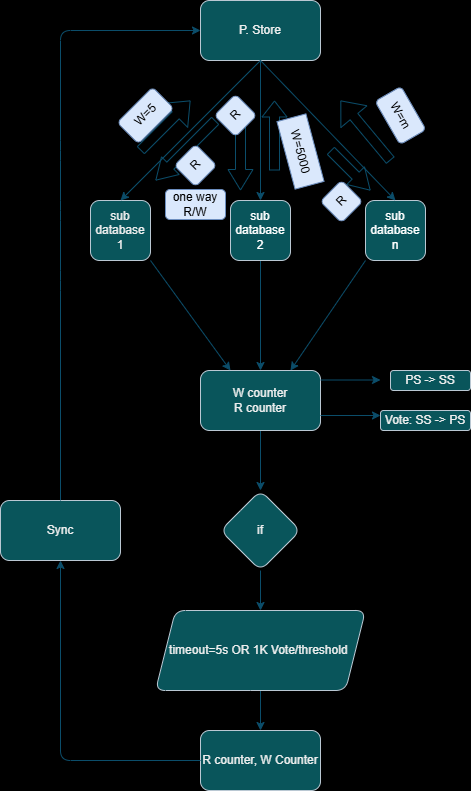

The diagram above was exported from draw.io. Its source (the exported page's mxGraphModel, read from the mxfile embedded in the PNG):
<mxGraphModel dx="880" dy="508" grid="0" gridSize="10" guides="1" tooltips="1" connect="1" arrows="1" fold="1" page="1" pageScale="1" pageWidth="827" pageHeight="1169" background="light-dark(#FFFFFF,#FFFFFF)" math="0" shadow="0">
  <root>
    <mxCell id="WIyWlLk6GJQsqaUBKTNV-0" />
    <mxCell id="WIyWlLk6GJQsqaUBKTNV-1" parent="WIyWlLk6GJQsqaUBKTNV-0" />
    <mxCell id="rni7Ng0oz72VFT0bq9tJ-0" value="P. Store" style="rounded=1;whiteSpace=wrap;html=1;labelBackgroundColor=none;fillColor=#09555B;strokeColor=#BAC8D3;fontColor=#EEEEEE;" parent="WIyWlLk6GJQsqaUBKTNV-1" vertex="1">
      <mxGeometry x="340" y="70" width="120" height="60" as="geometry" />
    </mxCell>
    <mxCell id="rni7Ng0oz72VFT0bq9tJ-1" value="sub database 1" style="whiteSpace=wrap;html=1;aspect=fixed;labelBackgroundColor=none;fillColor=#09555B;strokeColor=#BAC8D3;fontColor=#EEEEEE;rounded=1;" parent="WIyWlLk6GJQsqaUBKTNV-1" vertex="1">
      <mxGeometry x="230" y="270" width="60" height="60" as="geometry" />
    </mxCell>
    <mxCell id="rni7Ng0oz72VFT0bq9tJ-9" value="" style="edgeStyle=orthogonalEdgeStyle;rounded=1;orthogonalLoop=1;jettySize=auto;html=1;labelBackgroundColor=none;fontColor=default;strokeColor=#0B4D6A;" parent="WIyWlLk6GJQsqaUBKTNV-1" source="rni7Ng0oz72VFT0bq9tJ-2" target="rni7Ng0oz72VFT0bq9tJ-4" edge="1">
      <mxGeometry relative="1" as="geometry" />
    </mxCell>
    <mxCell id="rni7Ng0oz72VFT0bq9tJ-2" value="&lt;font color=&quot;#ffffff&quot;&gt;&lt;br&gt;&lt;span style=&quot;font-family: Helvetica; font-size: 12px; font-style: normal; font-variant-ligatures: normal; font-variant-caps: normal; font-weight: 400; letter-spacing: normal; orphans: 2; text-align: center; text-indent: 0px; text-transform: none; widows: 2; word-spacing: 0px; -webkit-text-stroke-width: 0px; white-space: normal; text-decoration-thickness: initial; text-decoration-style: initial; text-decoration-color: initial; float: none; display: inline !important;&quot;&gt;sub database&lt;/span&gt;&lt;/font&gt;&lt;div&gt;&lt;font color=&quot;#ffffff&quot;&gt;&lt;span style=&quot;font-family: Helvetica; font-size: 12px; font-style: normal; font-variant-ligatures: normal; font-variant-caps: normal; font-weight: 400; letter-spacing: normal; orphans: 2; text-align: center; text-indent: 0px; text-transform: none; widows: 2; word-spacing: 0px; -webkit-text-stroke-width: 0px; white-space: normal; text-decoration-thickness: initial; text-decoration-style: initial; text-decoration-color: initial; float: none; display: inline !important;&quot;&gt;2&lt;/span&gt;&lt;br&gt;&lt;/font&gt;&lt;br&gt;&lt;/div&gt;" style="whiteSpace=wrap;html=1;aspect=fixed;labelBackgroundColor=none;fillColor=#09555B;strokeColor=#BAC8D3;fontColor=#EEEEEE;rounded=1;" parent="WIyWlLk6GJQsqaUBKTNV-1" vertex="1">
      <mxGeometry x="370" y="270" width="60" height="60" as="geometry" />
    </mxCell>
    <mxCell id="rni7Ng0oz72VFT0bq9tJ-3" value="&lt;font color=&quot;#ffffff&quot;&gt;&lt;br&gt;&lt;span style=&quot;font-family: Helvetica; font-size: 12px; font-style: normal; font-variant-ligatures: normal; font-variant-caps: normal; font-weight: 400; letter-spacing: normal; orphans: 2; text-align: center; text-indent: 0px; text-transform: none; widows: 2; word-spacing: 0px; -webkit-text-stroke-width: 0px; white-space: normal; text-decoration-thickness: initial; text-decoration-style: initial; text-decoration-color: initial; float: none; display: inline !important;&quot;&gt;sub database n&lt;/span&gt;&lt;/font&gt;&lt;div&gt;&lt;br&gt;&lt;/div&gt;" style="whiteSpace=wrap;html=1;aspect=fixed;labelBackgroundColor=none;fillColor=#09555B;strokeColor=#BAC8D3;fontColor=#EEEEEE;rounded=1;" parent="WIyWlLk6GJQsqaUBKTNV-1" vertex="1">
      <mxGeometry x="505" y="270" width="60" height="60" as="geometry" />
    </mxCell>
    <mxCell id="rni7Ng0oz72VFT0bq9tJ-10" value="" style="edgeStyle=orthogonalEdgeStyle;rounded=1;orthogonalLoop=1;jettySize=auto;html=1;labelBackgroundColor=none;fontColor=default;strokeColor=#0B4D6A;" parent="WIyWlLk6GJQsqaUBKTNV-1" source="rni7Ng0oz72VFT0bq9tJ-4" target="rni7Ng0oz72VFT0bq9tJ-7" edge="1">
      <mxGeometry relative="1" as="geometry" />
    </mxCell>
    <mxCell id="rni7Ng0oz72VFT0bq9tJ-4" value="W counter&lt;div&gt;R counter&lt;/div&gt;" style="rounded=1;whiteSpace=wrap;html=1;labelBackgroundColor=none;fillColor=#09555B;strokeColor=#BAC8D3;fontColor=#EEEEEE;" parent="WIyWlLk6GJQsqaUBKTNV-1" vertex="1">
      <mxGeometry x="340" y="440" width="120" height="60" as="geometry" />
    </mxCell>
    <mxCell id="rni7Ng0oz72VFT0bq9tJ-5" value="PS -&amp;gt; SS" style="rounded=1;whiteSpace=wrap;html=1;labelBackgroundColor=none;fillColor=#09555B;strokeColor=#BAC8D3;fontColor=#EEEEEE;" parent="WIyWlLk6GJQsqaUBKTNV-1" vertex="1">
      <mxGeometry x="530" y="440" width="80" height="20" as="geometry" />
    </mxCell>
    <mxCell id="rni7Ng0oz72VFT0bq9tJ-6" value="Vote: SS -&amp;gt; PS" style="rounded=1;whiteSpace=wrap;html=1;labelBackgroundColor=none;fillColor=#09555B;strokeColor=#BAC8D3;fontColor=#EEEEEE;" parent="WIyWlLk6GJQsqaUBKTNV-1" vertex="1">
      <mxGeometry x="520" y="480" width="90" height="20" as="geometry" />
    </mxCell>
    <mxCell id="rni7Ng0oz72VFT0bq9tJ-11" value="" style="edgeStyle=orthogonalEdgeStyle;rounded=1;orthogonalLoop=1;jettySize=auto;html=1;labelBackgroundColor=none;fontColor=default;strokeColor=#0B4D6A;" parent="WIyWlLk6GJQsqaUBKTNV-1" source="rni7Ng0oz72VFT0bq9tJ-7" target="rni7Ng0oz72VFT0bq9tJ-8" edge="1">
      <mxGeometry relative="1" as="geometry" />
    </mxCell>
    <mxCell id="rni7Ng0oz72VFT0bq9tJ-7" value="if" style="rhombus;whiteSpace=wrap;html=1;labelBackgroundColor=none;fillColor=#09555B;strokeColor=#BAC8D3;fontColor=#EEEEEE;rounded=1;" parent="WIyWlLk6GJQsqaUBKTNV-1" vertex="1">
      <mxGeometry x="360" y="560" width="80" height="80" as="geometry" />
    </mxCell>
    <mxCell id="rni7Ng0oz72VFT0bq9tJ-13" value="" style="edgeStyle=orthogonalEdgeStyle;rounded=1;orthogonalLoop=1;jettySize=auto;html=1;labelBackgroundColor=none;fontColor=default;strokeColor=#0B4D6A;" parent="WIyWlLk6GJQsqaUBKTNV-1" source="rni7Ng0oz72VFT0bq9tJ-8" target="rni7Ng0oz72VFT0bq9tJ-12" edge="1">
      <mxGeometry relative="1" as="geometry" />
    </mxCell>
    <mxCell id="rni7Ng0oz72VFT0bq9tJ-8" value="timeout=5s OR 1K Vote/threshold&amp;nbsp;" style="shape=parallelogram;perimeter=parallelogramPerimeter;whiteSpace=wrap;html=1;fixedSize=1;labelBackgroundColor=none;fillColor=#09555B;strokeColor=#BAC8D3;fontColor=#EEEEEE;rounded=1;" parent="WIyWlLk6GJQsqaUBKTNV-1" vertex="1">
      <mxGeometry x="295" y="680" width="210" height="80" as="geometry" />
    </mxCell>
    <mxCell id="rni7Ng0oz72VFT0bq9tJ-12" value="R counter, W Counter" style="rounded=1;whiteSpace=wrap;html=1;labelBackgroundColor=none;fillColor=#09555B;strokeColor=#BAC8D3;fontColor=#EEEEEE;" parent="WIyWlLk6GJQsqaUBKTNV-1" vertex="1">
      <mxGeometry x="340" y="800" width="120" height="60" as="geometry" />
    </mxCell>
    <mxCell id="rni7Ng0oz72VFT0bq9tJ-15" value="" style="endArrow=classic;html=1;rounded=1;exitX=1;exitY=0.75;exitDx=0;exitDy=0;entryX=0;entryY=0.25;entryDx=0;entryDy=0;labelBackgroundColor=none;fontColor=default;strokeColor=#0B4D6A;" parent="WIyWlLk6GJQsqaUBKTNV-1" source="rni7Ng0oz72VFT0bq9tJ-4" target="rni7Ng0oz72VFT0bq9tJ-6" edge="1">
      <mxGeometry width="50" height="50" relative="1" as="geometry">
        <mxPoint x="390" y="580" as="sourcePoint" />
        <mxPoint x="440" y="530" as="targetPoint" />
      </mxGeometry>
    </mxCell>
    <mxCell id="rni7Ng0oz72VFT0bq9tJ-16" value="" style="endArrow=classic;html=1;rounded=1;exitX=1;exitY=0.75;exitDx=0;exitDy=0;entryX=0;entryY=0.25;entryDx=0;entryDy=0;labelBackgroundColor=none;fontColor=default;strokeColor=#0B4D6A;" parent="WIyWlLk6GJQsqaUBKTNV-1" edge="1">
      <mxGeometry width="50" height="50" relative="1" as="geometry">
        <mxPoint x="460" y="449.5" as="sourcePoint" />
        <mxPoint x="520" y="449.5" as="targetPoint" />
      </mxGeometry>
    </mxCell>
    <mxCell id="rni7Ng0oz72VFT0bq9tJ-17" value="" style="endArrow=classic;html=1;rounded=1;exitX=1;exitY=1;exitDx=0;exitDy=0;entryX=0.25;entryY=0;entryDx=0;entryDy=0;labelBackgroundColor=none;fontColor=default;strokeColor=#0B4D6A;" parent="WIyWlLk6GJQsqaUBKTNV-1" source="rni7Ng0oz72VFT0bq9tJ-1" target="rni7Ng0oz72VFT0bq9tJ-4" edge="1">
      <mxGeometry width="50" height="50" relative="1" as="geometry">
        <mxPoint x="390" y="480" as="sourcePoint" />
        <mxPoint x="440" y="430" as="targetPoint" />
      </mxGeometry>
    </mxCell>
    <mxCell id="rni7Ng0oz72VFT0bq9tJ-18" value="" style="endArrow=classic;html=1;rounded=1;exitX=0;exitY=1;exitDx=0;exitDy=0;entryX=0.75;entryY=0;entryDx=0;entryDy=0;labelBackgroundColor=none;fontColor=default;strokeColor=#0B4D6A;" parent="WIyWlLk6GJQsqaUBKTNV-1" source="rni7Ng0oz72VFT0bq9tJ-3" target="rni7Ng0oz72VFT0bq9tJ-4" edge="1">
      <mxGeometry width="50" height="50" relative="1" as="geometry">
        <mxPoint x="300" y="350" as="sourcePoint" />
        <mxPoint x="380" y="450" as="targetPoint" />
      </mxGeometry>
    </mxCell>
    <mxCell id="rni7Ng0oz72VFT0bq9tJ-29" value="Sync" style="rounded=1;whiteSpace=wrap;html=1;labelBackgroundColor=none;fillColor=#09555B;strokeColor=#BAC8D3;fontColor=#EEEEEE;" parent="WIyWlLk6GJQsqaUBKTNV-1" vertex="1">
      <mxGeometry x="140" y="570" width="120" height="60" as="geometry" />
    </mxCell>
    <mxCell id="rni7Ng0oz72VFT0bq9tJ-30" value="" style="endArrow=classic;html=1;rounded=1;exitX=0;exitY=0.5;exitDx=0;exitDy=0;entryX=0.5;entryY=1;entryDx=0;entryDy=0;labelBackgroundColor=none;fontColor=default;strokeColor=#0B4D6A;" parent="WIyWlLk6GJQsqaUBKTNV-1" source="rni7Ng0oz72VFT0bq9tJ-12" target="rni7Ng0oz72VFT0bq9tJ-29" edge="1">
      <mxGeometry width="50" height="50" relative="1" as="geometry">
        <mxPoint x="400" y="680" as="sourcePoint" />
        <mxPoint x="450" y="630" as="targetPoint" />
        <Array as="points">
          <mxPoint x="200" y="830" />
        </Array>
      </mxGeometry>
    </mxCell>
    <mxCell id="rni7Ng0oz72VFT0bq9tJ-31" value="" style="endArrow=classic;html=1;rounded=1;exitX=0.5;exitY=0;exitDx=0;exitDy=0;entryX=0;entryY=0.5;entryDx=0;entryDy=0;labelBackgroundColor=none;fontColor=default;strokeColor=#0B4D6A;" parent="WIyWlLk6GJQsqaUBKTNV-1" source="rni7Ng0oz72VFT0bq9tJ-29" target="rni7Ng0oz72VFT0bq9tJ-0" edge="1">
      <mxGeometry width="50" height="50" relative="1" as="geometry">
        <mxPoint x="120" y="520" as="sourcePoint" />
        <mxPoint x="170" y="260" as="targetPoint" />
        <Array as="points">
          <mxPoint x="200" y="350" />
          <mxPoint x="200" y="280" />
          <mxPoint x="200" y="220" />
          <mxPoint x="200" y="100" />
        </Array>
      </mxGeometry>
    </mxCell>
    <mxCell id="rni7Ng0oz72VFT0bq9tJ-34" value="" style="endArrow=classic;html=1;rounded=1;exitX=0.5;exitY=1;exitDx=0;exitDy=0;entryX=0.5;entryY=0;entryDx=0;entryDy=0;labelBackgroundColor=none;fontColor=default;strokeColor=#0B4D6A;" parent="WIyWlLk6GJQsqaUBKTNV-1" source="rni7Ng0oz72VFT0bq9tJ-0" target="rni7Ng0oz72VFT0bq9tJ-1" edge="1">
      <mxGeometry width="50" height="50" relative="1" as="geometry">
        <mxPoint x="450" y="220" as="sourcePoint" />
        <mxPoint x="500" y="170" as="targetPoint" />
      </mxGeometry>
    </mxCell>
    <mxCell id="rni7Ng0oz72VFT0bq9tJ-35" value="" style="endArrow=classic;html=1;rounded=1;entryX=0.5;entryY=0;entryDx=0;entryDy=0;labelBackgroundColor=none;fontColor=default;strokeColor=#0B4D6A;" parent="WIyWlLk6GJQsqaUBKTNV-1" target="rni7Ng0oz72VFT0bq9tJ-2" edge="1">
      <mxGeometry width="50" height="50" relative="1" as="geometry">
        <mxPoint x="400" y="130" as="sourcePoint" />
        <mxPoint x="270" y="280" as="targetPoint" />
      </mxGeometry>
    </mxCell>
    <mxCell id="rni7Ng0oz72VFT0bq9tJ-36" value="" style="endArrow=classic;html=1;rounded=1;entryX=0.5;entryY=0;entryDx=0;entryDy=0;labelBackgroundColor=none;fontColor=default;strokeColor=#0B4D6A;" parent="WIyWlLk6GJQsqaUBKTNV-1" target="rni7Ng0oz72VFT0bq9tJ-3" edge="1">
      <mxGeometry width="50" height="50" relative="1" as="geometry">
        <mxPoint x="400" y="130" as="sourcePoint" />
        <mxPoint x="280" y="290" as="targetPoint" />
      </mxGeometry>
    </mxCell>
    <mxCell id="rni7Ng0oz72VFT0bq9tJ-37" value="" style="shape=flexArrow;endArrow=classic;html=1;rounded=1;endWidth=23;endSize=6.5;labelBackgroundColor=none;fontColor=default;strokeColor=#0B4D6A;" parent="WIyWlLk6GJQsqaUBKTNV-1" edge="1">
      <mxGeometry width="50" height="50" relative="1" as="geometry">
        <mxPoint x="280" y="220" as="sourcePoint" />
        <mxPoint x="330" y="170" as="targetPoint" />
      </mxGeometry>
    </mxCell>
    <mxCell id="rni7Ng0oz72VFT0bq9tJ-38" value="W=5" style="text;html=1;align=center;verticalAlign=middle;resizable=0;points=[];autosize=1;strokeColor=#6c8ebf;fillColor=#dae8fc;rotation=-45;labelBackgroundColor=none;rounded=1;" parent="WIyWlLk6GJQsqaUBKTNV-1" vertex="1">
      <mxGeometry x="260" y="170" width="50" height="30" as="geometry" />
    </mxCell>
    <mxCell id="rni7Ng0oz72VFT0bq9tJ-39" value="" style="shape=flexArrow;endArrow=classic;html=1;rounded=1;endWidth=14;endSize=5;labelBackgroundColor=none;fontColor=default;strokeColor=#0B4D6A;" parent="WIyWlLk6GJQsqaUBKTNV-1" edge="1">
      <mxGeometry width="50" height="50" relative="1" as="geometry">
        <mxPoint x="414" y="240" as="sourcePoint" />
        <mxPoint x="414" y="170" as="targetPoint" />
      </mxGeometry>
    </mxCell>
    <mxCell id="rni7Ng0oz72VFT0bq9tJ-40" value="" style="shape=flexArrow;endArrow=classic;html=1;rounded=1;endWidth=23;endSize=6.5;labelBackgroundColor=none;fontColor=default;strokeColor=#0B4D6A;" parent="WIyWlLk6GJQsqaUBKTNV-1" edge="1">
      <mxGeometry width="50" height="50" relative="1" as="geometry">
        <mxPoint x="530" y="230" as="sourcePoint" />
        <mxPoint x="480" y="170" as="targetPoint" />
      </mxGeometry>
    </mxCell>
    <mxCell id="rni7Ng0oz72VFT0bq9tJ-41" value="W=5000" style="text;html=1;align=center;verticalAlign=middle;resizable=0;points=[];autosize=1;strokeColor=#6c8ebf;fillColor=#dae8fc;rotation=75;labelBackgroundColor=none;rounded=1;arcSize=0;" parent="WIyWlLk6GJQsqaUBKTNV-1" vertex="1">
      <mxGeometry x="405" y="206" width="70" height="30" as="geometry" />
    </mxCell>
    <mxCell id="rni7Ng0oz72VFT0bq9tJ-44" value="W=m" style="text;html=1;align=center;verticalAlign=middle;resizable=0;points=[];autosize=1;strokeColor=#6c8ebf;fillColor=#dae8fc;rotation=60;labelBackgroundColor=none;rounded=1;" parent="WIyWlLk6GJQsqaUBKTNV-1" vertex="1">
      <mxGeometry x="515" y="170" width="50" height="30" as="geometry" />
    </mxCell>
    <mxCell id="rni7Ng0oz72VFT0bq9tJ-45" value="" style="shape=flexArrow;endArrow=classic;html=1;rounded=1;endWidth=14;endSize=6.5;labelBackgroundColor=none;fontColor=default;strokeColor=#0B4D6A;" parent="WIyWlLk6GJQsqaUBKTNV-1" edge="1">
      <mxGeometry width="50" height="50" relative="1" as="geometry">
        <mxPoint x="355" y="190" as="sourcePoint" />
        <mxPoint x="295" y="250" as="targetPoint" />
      </mxGeometry>
    </mxCell>
    <mxCell id="rni7Ng0oz72VFT0bq9tJ-46" value="" style="shape=flexArrow;endArrow=classic;html=1;rounded=1;endWidth=14;endSize=6.5;labelBackgroundColor=none;fontColor=default;strokeColor=#0B4D6A;" parent="WIyWlLk6GJQsqaUBKTNV-1" edge="1">
      <mxGeometry width="50" height="50" relative="1" as="geometry">
        <mxPoint x="380" y="190" as="sourcePoint" />
        <mxPoint x="380" y="260" as="targetPoint" />
      </mxGeometry>
    </mxCell>
    <mxCell id="rni7Ng0oz72VFT0bq9tJ-47" value="" style="shape=flexArrow;endArrow=classic;html=1;rounded=1;endWidth=14;endSize=6.5;labelBackgroundColor=none;fontColor=default;strokeColor=#0B4D6A;" parent="WIyWlLk6GJQsqaUBKTNV-1" edge="1">
      <mxGeometry width="50" height="50" relative="1" as="geometry">
        <mxPoint x="470" y="220" as="sourcePoint" />
        <mxPoint x="510" y="260" as="targetPoint" />
      </mxGeometry>
    </mxCell>
    <mxCell id="rni7Ng0oz72VFT0bq9tJ-48" value="R" style="text;html=1;align=center;verticalAlign=middle;resizable=0;points=[];autosize=1;strokeColor=#6c8ebf;fillColor=#dae8fc;rotation=-45;labelBackgroundColor=none;rounded=1;" parent="WIyWlLk6GJQsqaUBKTNV-1" vertex="1">
      <mxGeometry x="320" y="220" width="30" height="30" as="geometry" />
    </mxCell>
    <mxCell id="rni7Ng0oz72VFT0bq9tJ-49" value="R" style="text;html=1;align=center;verticalAlign=middle;resizable=0;points=[];autosize=1;strokeColor=#6c8ebf;fillColor=#dae8fc;rotation=-45;labelBackgroundColor=none;rounded=1;" parent="WIyWlLk6GJQsqaUBKTNV-1" vertex="1">
      <mxGeometry x="360" y="170" width="30" height="30" as="geometry" />
    </mxCell>
    <mxCell id="rni7Ng0oz72VFT0bq9tJ-50" value="R" style="text;html=1;align=center;verticalAlign=middle;resizable=0;points=[];autosize=1;strokeColor=#6c8ebf;fillColor=#dae8fc;rotation=-45;labelBackgroundColor=none;rounded=1;" parent="WIyWlLk6GJQsqaUBKTNV-1" vertex="1">
      <mxGeometry x="466" y="256" width="30" height="30" as="geometry" />
    </mxCell>
    <mxCell id="rni7Ng0oz72VFT0bq9tJ-52" value="one way R/W" style="text;html=1;align=center;verticalAlign=middle;whiteSpace=wrap;rounded=1;labelBackgroundColor=none;fillColor=#dae8fc;strokeColor=#6c8ebf;" parent="WIyWlLk6GJQsqaUBKTNV-1" vertex="1">
      <mxGeometry x="305" y="259" width="60" height="30" as="geometry" />
    </mxCell>
  </root>
</mxGraphModel>